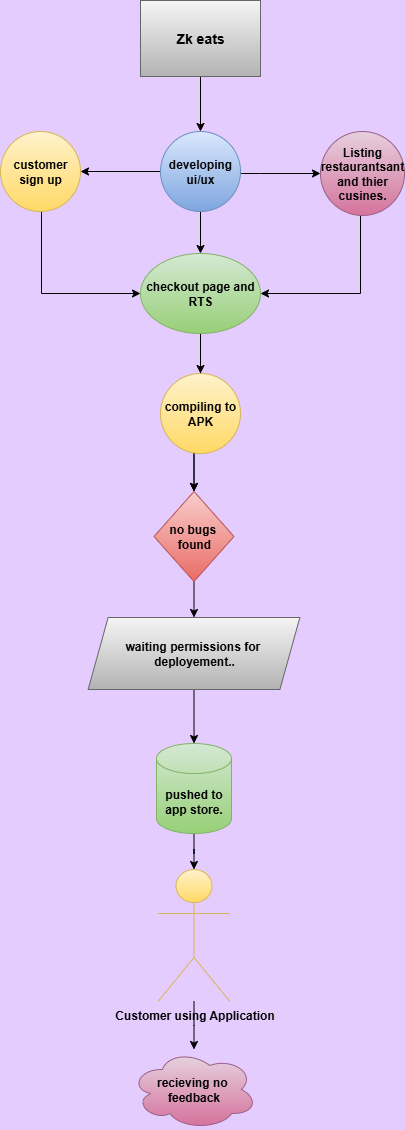

The diagram above was exported from draw.io. Its source (the exported page's mxGraphModel, read from the mxfile embedded in the PNG):
<mxGraphModel dx="1042" dy="527" grid="1" gridSize="18" guides="1" tooltips="1" connect="1" arrows="1" fold="1" page="1" pageScale="1" pageWidth="827" pageHeight="1169" background="#E5CCFF" math="0" shadow="0">
  <root>
    <mxCell id="0" />
    <mxCell id="1" parent="0" />
    <mxCell id="FlcYEK-FfOY2v1qwYIyR-9" value="" style="edgeStyle=orthogonalEdgeStyle;rounded=0;orthogonalLoop=1;jettySize=auto;html=1;" edge="1" parent="1" source="FlcYEK-FfOY2v1qwYIyR-4" target="FlcYEK-FfOY2v1qwYIyR-5">
      <mxGeometry relative="1" as="geometry" />
    </mxCell>
    <mxCell id="FlcYEK-FfOY2v1qwYIyR-4" value="&lt;font style=&quot;font-size: 14px;&quot;&gt;&lt;b&gt;Zk eats&lt;/b&gt;&lt;/font&gt;" style="rounded=0;whiteSpace=wrap;html=1;fillColor=#f5f5f5;gradientColor=#b3b3b3;strokeColor=#666666;" vertex="1" parent="1">
      <mxGeometry x="330" y="67" width="120" height="76" as="geometry" />
    </mxCell>
    <mxCell id="FlcYEK-FfOY2v1qwYIyR-11" value="" style="edgeStyle=orthogonalEdgeStyle;rounded=0;orthogonalLoop=1;jettySize=auto;html=1;" edge="1" parent="1" source="FlcYEK-FfOY2v1qwYIyR-5" target="FlcYEK-FfOY2v1qwYIyR-10">
      <mxGeometry relative="1" as="geometry" />
    </mxCell>
    <mxCell id="FlcYEK-FfOY2v1qwYIyR-46" value="" style="edgeStyle=orthogonalEdgeStyle;rounded=0;orthogonalLoop=1;jettySize=auto;html=1;" edge="1" parent="1" source="FlcYEK-FfOY2v1qwYIyR-5" target="FlcYEK-FfOY2v1qwYIyR-45">
      <mxGeometry relative="1" as="geometry">
        <Array as="points">
          <mxPoint x="450" y="240" />
          <mxPoint x="450" y="240" />
        </Array>
      </mxGeometry>
    </mxCell>
    <mxCell id="FlcYEK-FfOY2v1qwYIyR-48" value="" style="edgeStyle=orthogonalEdgeStyle;rounded=0;orthogonalLoop=1;jettySize=auto;html=1;" edge="1" parent="1" source="FlcYEK-FfOY2v1qwYIyR-5" target="FlcYEK-FfOY2v1qwYIyR-47">
      <mxGeometry relative="1" as="geometry" />
    </mxCell>
    <mxCell id="FlcYEK-FfOY2v1qwYIyR-5" value="&lt;b&gt;developing ui/ux&lt;/b&gt;" style="ellipse;whiteSpace=wrap;html=1;aspect=fixed;fillColor=#dae8fc;gradientColor=#7ea6e0;strokeColor=#6c8ebf;" vertex="1" parent="1">
      <mxGeometry x="350" y="198" width="80" height="80" as="geometry" />
    </mxCell>
    <mxCell id="FlcYEK-FfOY2v1qwYIyR-13" value="" style="edgeStyle=orthogonalEdgeStyle;rounded=0;orthogonalLoop=1;jettySize=auto;html=1;" edge="1" parent="1" source="FlcYEK-FfOY2v1qwYIyR-10" target="FlcYEK-FfOY2v1qwYIyR-12">
      <mxGeometry relative="1" as="geometry" />
    </mxCell>
    <mxCell id="FlcYEK-FfOY2v1qwYIyR-70" value="" style="edgeStyle=orthogonalEdgeStyle;rounded=0;orthogonalLoop=1;jettySize=auto;html=1;" edge="1" parent="1" source="FlcYEK-FfOY2v1qwYIyR-10" target="FlcYEK-FfOY2v1qwYIyR-12">
      <mxGeometry relative="1" as="geometry" />
    </mxCell>
    <mxCell id="FlcYEK-FfOY2v1qwYIyR-72" value="" style="edgeStyle=orthogonalEdgeStyle;rounded=0;orthogonalLoop=1;jettySize=auto;html=1;" edge="1" parent="1" source="FlcYEK-FfOY2v1qwYIyR-10" target="FlcYEK-FfOY2v1qwYIyR-73">
      <mxGeometry relative="1" as="geometry">
        <mxPoint x="378" y="468" as="targetPoint" />
      </mxGeometry>
    </mxCell>
    <mxCell id="FlcYEK-FfOY2v1qwYIyR-10" value="&lt;b&gt;checkout page and RTS&lt;/b&gt;" style="ellipse;whiteSpace=wrap;html=1;fillColor=#d5e8d4;gradientColor=#97d077;strokeColor=#82b366;" vertex="1" parent="1">
      <mxGeometry x="330" y="320" width="120" height="80" as="geometry" />
    </mxCell>
    <mxCell id="FlcYEK-FfOY2v1qwYIyR-78" style="edgeStyle=orthogonalEdgeStyle;rounded=0;orthogonalLoop=1;jettySize=auto;html=1;exitX=0.5;exitY=1;exitDx=0;exitDy=0;entryX=0.5;entryY=0;entryDx=0;entryDy=0;" edge="1" parent="1" source="FlcYEK-FfOY2v1qwYIyR-12" target="FlcYEK-FfOY2v1qwYIyR-58">
      <mxGeometry relative="1" as="geometry" />
    </mxCell>
    <mxCell id="FlcYEK-FfOY2v1qwYIyR-12" value="&lt;b&gt;no bugs&amp;nbsp;&lt;/b&gt;&lt;div&gt;&lt;b&gt;found&lt;/b&gt;&lt;/div&gt;" style="rhombus;whiteSpace=wrap;html=1;fillColor=#f8cecc;strokeColor=#b85450;gradientColor=#ea6b66;" vertex="1" parent="1">
      <mxGeometry x="343.5" y="558" width="80" height="90" as="geometry" />
    </mxCell>
    <mxCell id="FlcYEK-FfOY2v1qwYIyR-54" value="" style="edgeStyle=orthogonalEdgeStyle;rounded=0;orthogonalLoop=1;jettySize=auto;html=1;entryX=1;entryY=0.5;entryDx=0;entryDy=0;" edge="1" parent="1" source="FlcYEK-FfOY2v1qwYIyR-45" target="FlcYEK-FfOY2v1qwYIyR-10">
      <mxGeometry relative="1" as="geometry">
        <mxPoint x="550" y="368" as="targetPoint" />
        <Array as="points">
          <mxPoint x="550" y="360" />
        </Array>
      </mxGeometry>
    </mxCell>
    <mxCell id="FlcYEK-FfOY2v1qwYIyR-45" value="&lt;b&gt;Listing restaurantsant&lt;/b&gt;&lt;div&gt;&lt;b&gt;and thier&lt;/b&gt;&lt;/div&gt;&lt;div&gt;&lt;b&gt;cusines.&lt;/b&gt;&lt;/div&gt;" style="ellipse;whiteSpace=wrap;html=1;aspect=fixed;fillColor=#e6d0de;gradientColor=#d5739d;strokeColor=#996185;" vertex="1" parent="1">
      <mxGeometry x="510" y="198" width="84" height="84" as="geometry" />
    </mxCell>
    <mxCell id="FlcYEK-FfOY2v1qwYIyR-50" value="" style="edgeStyle=orthogonalEdgeStyle;rounded=0;orthogonalLoop=1;jettySize=auto;html=1;entryX=0;entryY=0.5;entryDx=0;entryDy=0;" edge="1" parent="1" source="FlcYEK-FfOY2v1qwYIyR-47" target="FlcYEK-FfOY2v1qwYIyR-10">
      <mxGeometry relative="1" as="geometry">
        <mxPoint x="230" y="360" as="targetPoint" />
        <Array as="points">
          <mxPoint x="231" y="360" />
        </Array>
      </mxGeometry>
    </mxCell>
    <mxCell id="FlcYEK-FfOY2v1qwYIyR-47" value="&lt;b&gt;customer sign up&lt;/b&gt;" style="ellipse;whiteSpace=wrap;html=1;aspect=fixed;fillColor=#fff2cc;gradientColor=#ffd966;strokeColor=#d6b656;" vertex="1" parent="1">
      <mxGeometry x="190" y="198" width="80" height="80" as="geometry" />
    </mxCell>
    <mxCell id="FlcYEK-FfOY2v1qwYIyR-56" style="edgeStyle=orthogonalEdgeStyle;rounded=0;orthogonalLoop=1;jettySize=auto;html=1;entryX=0.5;entryY=0;entryDx=0;entryDy=0;entryPerimeter=0;" edge="1" parent="1">
      <mxGeometry relative="1" as="geometry">
        <mxPoint x="384" y="585" as="sourcePoint" />
        <mxPoint x="384" y="585" as="targetPoint" />
      </mxGeometry>
    </mxCell>
    <mxCell id="FlcYEK-FfOY2v1qwYIyR-79" value="" style="edgeStyle=orthogonalEdgeStyle;rounded=0;orthogonalLoop=1;jettySize=auto;html=1;" edge="1" parent="1" source="FlcYEK-FfOY2v1qwYIyR-58" target="FlcYEK-FfOY2v1qwYIyR-64">
      <mxGeometry relative="1" as="geometry" />
    </mxCell>
    <mxCell id="FlcYEK-FfOY2v1qwYIyR-58" value="&lt;b&gt;waiting permissions for&amp;nbsp;&lt;/b&gt;&lt;div&gt;&lt;b&gt;deployement..&lt;/b&gt;&lt;/div&gt;" style="shape=parallelogram;perimeter=parallelogramPerimeter;whiteSpace=wrap;html=1;fixedSize=1;fillColor=#f5f5f5;gradientColor=#b3b3b3;strokeColor=#666666;" vertex="1" parent="1">
      <mxGeometry x="277.63" y="684" width="211.75" height="72" as="geometry" />
    </mxCell>
    <mxCell id="FlcYEK-FfOY2v1qwYIyR-85" value="" style="edgeStyle=orthogonalEdgeStyle;rounded=0;orthogonalLoop=1;jettySize=auto;html=1;" edge="1" parent="1" source="FlcYEK-FfOY2v1qwYIyR-66" target="FlcYEK-FfOY2v1qwYIyR-83">
      <mxGeometry relative="1" as="geometry" />
    </mxCell>
    <mxCell id="FlcYEK-FfOY2v1qwYIyR-66" value="&lt;b&gt;Customer using Application&lt;/b&gt;" style="shape=umlActor;verticalLabelPosition=bottom;verticalAlign=top;html=1;outlineConnect=0;fillColor=#fff2cc;gradientColor=#ffd966;strokeColor=#d6b656;" vertex="1" parent="1">
      <mxGeometry x="347.5" y="936" width="72" height="132" as="geometry" />
    </mxCell>
    <mxCell id="FlcYEK-FfOY2v1qwYIyR-73" value="&lt;b&gt;compiling to APK&lt;/b&gt;" style="ellipse;whiteSpace=wrap;html=1;aspect=fixed;fillColor=#fff2cc;gradientColor=#ffd966;strokeColor=#d6b656;" vertex="1" parent="1">
      <mxGeometry x="350" y="440" width="80" height="80" as="geometry" />
    </mxCell>
    <mxCell id="FlcYEK-FfOY2v1qwYIyR-80" value="" style="edgeStyle=orthogonalEdgeStyle;rounded=0;orthogonalLoop=1;jettySize=auto;html=1;" edge="1" parent="1" source="FlcYEK-FfOY2v1qwYIyR-64" target="FlcYEK-FfOY2v1qwYIyR-66">
      <mxGeometry relative="1" as="geometry" />
    </mxCell>
    <mxCell id="FlcYEK-FfOY2v1qwYIyR-64" value="&lt;b&gt;pushed to app store.&lt;/b&gt;" style="shape=cylinder3;whiteSpace=wrap;html=1;boundedLbl=1;backgroundOutline=1;size=15;fillColor=#d5e8d4;gradientColor=#97d077;strokeColor=#82b366;" vertex="1" parent="1">
      <mxGeometry x="346" y="810" width="75" height="90" as="geometry" />
    </mxCell>
    <mxCell id="FlcYEK-FfOY2v1qwYIyR-83" value="&lt;b&gt;recieving no&amp;nbsp;&lt;/b&gt;&lt;div&gt;&lt;b&gt;feedback&lt;/b&gt;&lt;/div&gt;" style="ellipse;shape=cloud;whiteSpace=wrap;html=1;fillColor=#e6d0de;gradientColor=#d5739d;strokeColor=#996185;" vertex="1" parent="1">
      <mxGeometry x="320.25" y="1116" width="126.5" height="80" as="geometry" />
    </mxCell>
  </root>
</mxGraphModel>